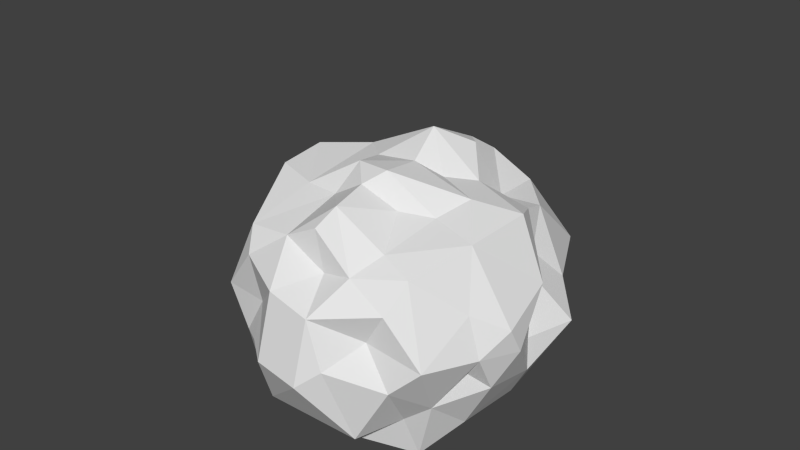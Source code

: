 # Source: M1_COLLIDER.blend  (saved by Blender 2.75.0; exported with 4.5.12 LTS)
import bpy
from mathutils import Matrix  # noqa: F401  (used for matrix-valued properties, if any)

bpy.ops.wm.read_factory_settings(use_empty=True)
scene = bpy.context.scene
scene.name = 'Scene'

# ---- collections
col_collection_1 = bpy.data.collections.new('Collection 1'); scene.collection.children.link(col_collection_1)

# ---- materials (node trees are filled in below, after node groups)
mat_material_001 = bpy.data.materials.new('Material.001')
mat_material_001.alpha_threshold = 0.0
mat_material_001.use_transparent_shadow = False
mat_material_001.roughness = 0.5

# ---- material node trees

# ---- world
world_world = bpy.data.worlds.new('World'); scene.world = world_world
world_world.color = (0.05088, 0.05088, 0.05088)
world_world.use_sun_shadow = False
world_world.sun_shadow_jitter_overblur = 0.0
world_world.cycles.sampling_method = 'MANUAL'
world_world.cycles.sample_map_resolution = 256

# ---- meshes
me_icosphere_002 = bpy.data.meshes.new('Icosphere.002')
me_icosphere_002.from_pydata([(0.00433, -0.0617, -1.794), (1.332, -0.9748, -0.8023), (-0.6426, -1.795, -0.9166), (-1.74, -0.03975, -0.835), (-0.6783, 1.897, -1.024), (1.474, 0.985, -0.8887), (0.5506, -1.679, 0.8381), (-1.413, -1.072, 0.8967), (-1.514, 1.008, 0.9979), (0.5964, 1.839, 1.1), (1.841, 0.02507, 0.8939), (0.00433, -0.04277, 1.71), (-0.3221, -0.9989, -1.744), (0.9084, -0.6634, -1.8), (0.6041, -1.728, -1.096), (1.619, -0.04711, -1.0), (0.8716, 0.5373, -1.583), (-1.065, -0.04074, -1.652), (-1.262, -0.9205, -0.9352), (-0.3832, 1.085, -1.853), (-1.378, 0.9215, -1.032), (0.5912, 1.68, -1.104), (1.963, -0.6512, -0.02847), (1.775, 0.5127, 0.03621), (0.00433, -2.096, -0.02133), (1.083, -1.525, -0.001439), (-1.954, -0.6512, -0.02847), (-1.074, -1.525, -0.001439), (-1.276, 1.788, 0.01785), (-1.766, 0.5127, 0.03621), (1.284, 1.788, 0.01785), (0.00433, 2.251, 0.01056), (1.377, -1.041, 1.079), (-0.4728, -1.51, 0.9669), (-1.728, -0.005383, 1.093), (-0.5587, 1.744, 1.221), (1.462, 0.9668, 1.15), (0.2638, -0.9172, 1.503), (0.9159, -0.02733, 1.554), (-0.6977, -0.5208, 1.435), (-0.8005, 0.5502, 1.579), (0.3732, 0.9757, 1.802), (-0.1984, -0.6662, -1.738), (-0.09662, -0.3395, -1.698), (1.179, -0.8171, -1.592), (1.258, -0.8907, -1.152), (0.2085, -1.774, -1.038), (-0.2267, -1.818, -0.9829), (1.633, -0.4071, -1.03), (1.51, -0.7025, -0.9326), (1.068, 0.6935, -1.379), (1.313, 0.8543, -1.184), (-0.789, -0.0933, -1.803), (-0.3919, -0.1248, -1.857), (-1.488, -0.6718, -0.9923), (-1.659, -0.3909, -0.9742), (-0.2869, 0.7535, -2.118), (-0.1584, 0.1518, -2.179), (-1.163, 1.212, -1.031), (-0.8803, 1.438, -0.9738), (0.9046, 1.402, -1.033), (1.213, 1.22, -0.9821), (1.591, -0.723, -0.2776), (1.486, -0.871, -0.5596), (1.76, 0.3594, 0.2711), (2.032, 0.2581, 0.5927), (-0.248, -2.172, -0.3072), (-0.4515, -1.992, -0.5722), (0.8899, -1.528, 0.2668), (0.7733, -1.727, 0.5859), (-1.941, -0.445, -0.3422), (-1.873, -0.2259, -0.6043), (-1.307, -1.531, 0.286), (-1.403, -1.349, 0.5739), (-0.976, 1.596, -0.3313), (-0.8786, 1.764, -0.6772), (-1.795, 0.7092, 0.3289), (-1.56, 0.8206, 0.567), (1.224, 1.31, -0.3304), (1.428, 1.192, -0.6376), (0.1953, 2.223, 0.4111), (0.3805, 2.07, 0.7929), (1.176, -1.344, 1.064), (0.8678, -1.518, 0.9454), (-0.8647, -1.48, 0.9968), (-1.209, -1.359, 1.019), (-1.753, 0.3934, 1.106), (-1.559, 0.6742, 0.9549), (-0.183, 1.852, 1.244), (0.2213, 1.87, 1.18), (1.575, 0.6535, 1.05), (1.787, 0.3781, 1.035), (0.3435, -1.182, 1.366), (0.4325, -1.416, 1.113), (0.6307, -0.04073, 1.627), (0.314, -0.04797, 1.675), (-0.9651, -0.7314, 1.333), (-1.237, -0.9366, 1.194), (-1.034, 0.6849, 1.415), (-1.312, 0.8621, 1.211), (0.4402, 1.217, 1.509), (0.5074, 1.582, 1.29), (-0.5284, -1.603, -1.227), (-0.4102, -1.265, -1.468), (0.2855, -0.254, -1.715), (0.5622, -0.4432, -1.706), (1.076, -1.196, -0.8566), (0.9383, -1.517, -1.013), (1.603, 0.6542, -1.0), (1.675, 0.2998, -1.035), (0.3708, 0.02619, -2.016), (0.6394, 0.288, -1.79), (-1.505, -0.05352, -1.158), (-1.285, -0.03733, -1.398), (-0.9368, -1.56, -0.968), (-1.043, -1.197, -0.9055), (-0.5484, 1.556, -1.256), (-0.4869, 1.3, -1.501), (-1.692, 0.2817, -0.9643), (-1.584, 0.6268, -1.06), (-0.2363, 1.857, -1.046), (0.2018, 1.772, -1.059), (1.983, -0.2286, 0.5674), (2.102, -0.4692, 0.2464), (1.825, 0.8736, -0.6328), (2.045, 0.7503, -0.3295), (0.4255, -1.98, 0.6106), (0.2332, -2.032, 0.3123), (1.331, -1.262, -0.584), (1.3, -1.532, -0.3006), (-1.577, -0.9207, 0.5721), (-1.818, -0.8459, 0.2823), (-0.8464, -1.715, -0.5257), (-1.004, -1.693, -0.2669), (-1.438, 1.203, 0.6654), (-1.481, 1.706, 0.341), (-1.912, 0.1499, -0.5964), (-1.78, 0.3399, -0.2645), (0.8288, 1.859, 0.7816), (1.22, 2.025, 0.3923), (-0.5693, 2.127, -0.7727), (-0.2417, 2.301, -0.2985), (1.758, -0.4204, 1.018), (1.58, -0.7307, 1.089), (0.1727, -1.492, 0.8491), (-0.1381, -1.48, 0.9139), (-1.578, -0.7552, 1.019), (-1.724, -0.4368, 1.091), (-1.31, 1.238, 1.173), (-0.9272, 1.503, 1.205), (0.9295, 1.564, 1.174), (1.275, 1.223, 1.205), (0.1017, -0.3451, 1.772), (0.1818, -0.5809, 1.552), (1.684, -0.02049, 1.312), (1.303, -0.03786, 1.512), (-0.251, -0.2373, 1.747), (-0.48, -0.3768, 1.617), (-0.2336, 0.1513, 1.62), (-0.4835, 0.3282, 1.565), (0.09792, 0.2789, 1.719), (0.223, 0.6234, 1.889), (-0.03465, -1.185, -1.482), (0.278, -1.496, -1.333), (0.06803, -0.8455, -1.693), (0.4753, -0.802, -1.788), (0.6624, -1.355, -1.269), (0.8185, -1.001, -1.644), (1.458, 0.14, -1.282), (1.177, 0.3328, -1.449), (1.415, -0.2531, -1.274), (1.188, -0.4292, -1.509), (0.9449, 0.1133, -1.71), (0.9007, -0.227, -1.678), (-1.185, -0.3344, -1.489), (-1.334, -0.711, -1.354), (-0.8059, -0.3321, -1.623), (-0.5866, -0.7322, -1.798), (-1.093, -1.002, -1.328), (-0.7176, -1.047, -1.619), (-0.7329, 0.9645, -1.499), (-1.062, 0.9342, -1.261), (-0.6933, 0.692, -1.788), (-0.9016, 0.2262, -1.7), (-1.346, 0.625, -1.298), (-1.182, 0.2557, -1.444), (0.7972, 0.9023, -1.479), (0.7162, 1.315, -1.318), (0.612, 0.8412, -1.898), (0.08126, 0.9979, -1.961), (0.2993, 1.55, -1.405), (-0.04349, 1.231, -1.56), (2.086, -0.2411, -0.05538), (1.837, 0.1771, -0.0148), (1.92, -0.4516, -0.3969), (1.803, -0.2377, -0.6974), (1.792, 0.3431, -0.3224), (1.868, 0.1518, -0.6944), (0.4788, -2.02, -0.0005566), (0.76, -1.65, 0.00257), (0.2426, -2.163, -0.3614), (0.4353, -1.948, -0.6964), (1.022, -1.692, -0.3157), (0.8529, -1.675, -0.6476), (-1.726, -1.047, -0.01378), (-1.541, -1.483, -0.02733), (-1.556, -0.706, -0.3244), (-1.458, -0.8424, -0.664), (-1.272, -1.515, -0.3533), (-1.255, -1.198, -0.6683), (-1.573, 1.323, 0.02714), (-1.999, 0.9714, 0.009868), (-1.217, 1.313, -0.3902), (-1.394, 1.183, -0.7467), (-2.007, 0.7326, -0.3829), (-1.692, 0.828, -0.7432), (0.8921, 1.938, -0.01957), (0.4449, 2.165, -0.002141), (0.9946, 1.587, -0.3967), (0.889, 1.73, -0.7992), (0.2534, 2.256, -0.3574), (0.5307, 2.078, -0.896), (1.304, -1.528, 0.3368), (1.355, -1.303, 0.6923), (1.55, -1.483, -0.02733), (1.734, -1.047, -0.01378), (1.527, -0.8773, 0.6948), (1.792, -0.8214, 0.3335), (-0.9033, -1.554, 0.32), (-0.7639, -1.698, 0.6907), (-0.7513, -1.65, 0.00257), (-0.4702, -2.02, -0.0005566), (-0.3932, -1.9, 0.702), (-0.222, -2.042, 0.3736), (-1.747, 0.3669, 0.3174), (-1.984, 0.2737, 0.7266), (-1.828, 0.1771, -0.0148), (-2.078, -0.2411, -0.05538), (-1.91, -0.2506, 0.7016), (-2.072, -0.4737, 0.3031), (-0.1777, 2.227, 0.4967), (-0.3652, 1.999, 0.911), (-0.4363, 2.165, -0.002141), (-0.8834, 1.938, -0.01957), (-0.8018, 1.803, 0.9286), (-1.217, 2.019, 0.4822), (1.762, 0.6898, 0.3663), (1.517, 0.7822, 0.6595), (2.007, 0.9714, 0.009868), (1.582, 1.323, 0.02714), (1.469, 1.199, 0.8855), (1.482, 1.709, 0.4036), (0.4606, -0.5542, 1.41), (0.6976, -0.3009, 1.518), (0.5619, -0.8863, 1.28), (0.983, -0.975, 1.211), (1.039, -0.3324, 1.364), (1.286, -0.7118, 1.327), (-0.3592, -0.6259, 1.4), (-0.04814, -0.8432, 1.554), (-0.6176, -0.8418, 1.279), (-0.5653, -1.231, 1.187), (0.03898, -1.22, 1.505), (-0.2075, -1.392, 1.26), (-0.7533, 0.1361, 1.548), (-0.7429, -0.1966, 1.552), (-1.121, 0.3833, 1.487), (-1.576, 0.2221, 1.451), (-1.013, -0.4069, 1.356), (-1.539, -0.2765, 1.423), (-0.07764, 0.866, 1.91), (-0.478, 0.724, 1.731), (0.0542, 1.276, 1.686), (-0.2586, 1.605, 1.47), (-0.7328, 0.8823, 1.491), (-0.6144, 1.214, 1.262), (0.7286, 0.2573, 1.524), (0.5725, 0.6302, 1.641), (1.147, 0.3042, 1.488), (1.333, 0.6481, 1.347), (0.6917, 0.9502, 1.521), (1.01, 0.8708, 1.191), (0.1698, -0.542, -1.692), (1.387, -0.6051, -1.283), (-0.4527, -0.3775, -1.685), (-0.5719, 0.1714, -1.934), (0.2636, 0.564, -2.186), (1.734, -0.6095, -0.6895), (-0.005823, -1.986, -0.6671), (-1.736, -0.5954, -0.6918), (-1.08, 1.419, -0.6943), (1.105, 1.41, -0.6954), (1.541, -1.192, -0.3122), (-0.6726, -1.864, -0.2548), (-1.988, -0.02486, -0.3383), (-0.7033, 1.968, -0.3456), (1.821, 1.09, -0.3598), (0.725, -1.216, 1.151), (-0.9223, -1.096, 1.179), (-1.442, 0.5635, 1.352), (0.1313, 1.7, 1.489), (1.599, 0.367, 1.414), (-0.1345, -1.51, -1.285), (0.3741, -1.119, -1.589), (0.9399, -1.074, -1.146), (1.446, 0.5171, -1.277), (1.166, -0.03023, -1.477), (0.6655, -0.1195, -1.827), (-1.423, -0.3912, -1.252), (-1.071, -0.7562, -1.711), (-0.7831, -1.297, -1.196), (-0.8301, 1.239, -1.256), (-0.9727, 0.6164, -1.466), (-1.484, 0.2709, -1.264), (1.027, 1.072, -1.244), (0.453, 1.154, -1.621), (-0.1371, 1.592, -1.367), (1.996, 0.001831, 0.2591), (1.981, -0.02765, -0.3919), (1.792, 0.503, -0.666), (0.5762, -1.762, 0.2923), (0.6759, -1.841, -0.2996), (1.094, -1.482, -0.6197), (-1.624, -1.228, 0.2869), (-1.49, -1.16, -0.3626), (-1.076, -1.495, -0.6182), (-1.705, 1.125, 0.3441), (-1.79, 1.075, -0.4169), (-1.783, 0.4851, -0.6634), (0.6408, 2.093, 0.3835), (0.717, 1.949, -0.4153), (-0.0111, 2.051, -0.8606), (1.107, -1.564, 0.6489), (1.597, -1.207, 0.3416), (1.767, -0.6113, 0.6805), (-1.114, -1.555, 0.6494), (-0.5666, -1.782, 0.3544), (0.01726, -1.904, 0.6379), (-1.7, 0.5324, 0.6125), (-1.984, 0.008527, 0.316), (-1.746, -0.6256, 0.6802), (0.01422, 2.191, 0.9188), (-0.6073, 2.032, 0.4427), (-1.185, 1.59, 0.8436), (1.726, 0.5215, 0.6157), (1.665, 1.091, 0.388), (1.176, 1.606, 0.845), (0.4071, -0.3277, 1.659), (0.8215, -0.615, 1.339), (1.539, -0.4257, 1.371), (-0.1467, -0.4935, 1.644), (-0.2901, -1.065, 1.427), (0.1072, -1.434, 1.222), (-0.506, -0.04701, 1.627), (-1.0, -0.0307, 1.419), (-1.38, -0.6297, 1.317), (-0.1613, 0.4945, 1.844), (-0.4131, 1.114, 1.657), (-0.8864, 0.9357, 1.115), (0.3923, 0.2555, 1.568), (0.9087, 0.6026, 1.461), (0.7338, 1.13, 1.184), (-1.516, 0.807, 3.823)], [], [(0, 104, 43), (1, 45, 49), (0, 43, 53), (0, 53, 57), (0, 57, 110), (1, 49, 63), (2, 47, 67), (3, 55, 71), (4, 59, 75), (5, 61, 79), (1, 63, 128), (2, 67, 132), (3, 71, 136), (4, 75, 140), (5, 79, 124), (6, 83, 93), (7, 85, 97), (8, 87, 99), (9, 89, 101), (10, 91, 154), (12, 162, 103), (12, 164, 162), (13, 44, 167), (15, 168, 109), (15, 170, 168), (13, 105, 173), (17, 174, 113), (17, 176, 174), (12, 103, 179), (19, 180, 117), (19, 182, 180), (17, 113, 185), (16, 186, 50), (16, 188, 186), (19, 117, 191), (22, 192, 123), (22, 194, 192), (15, 109, 197), (24, 198, 127), (24, 200, 198), (14, 107, 203), (26, 204, 131), (26, 206, 204), (18, 115, 209), (28, 210, 135), (28, 212, 210), (20, 119, 215), (30, 216, 139), (30, 218, 216), (21, 121, 221), (25, 222, 68), (25, 224, 222), (22, 123, 227), (27, 228, 72), (27, 230, 228), (24, 127, 233), (29, 234, 76), (29, 236, 234), (26, 131, 239), (31, 240, 80), (31, 242, 240), (28, 135, 245), (23, 246, 64), (23, 248, 246), (30, 139, 251), (37, 252, 153), (37, 254, 252), (32, 143, 257), (39, 258, 157), (39, 260, 258), (33, 145, 263), (40, 264, 159), (40, 266, 264), (34, 147, 269), (41, 270, 161), (41, 272, 270), (35, 149, 275), (38, 276, 94), (38, 278, 276), (36, 151, 281), (42, 164, 12), (43, 282, 42), (42, 282, 164), (282, 165, 164), (43, 104, 282), (104, 105, 282), (282, 105, 165), (105, 13, 165), (48, 170, 15), (49, 283, 48), (48, 283, 170), (283, 171, 170), (49, 45, 283), (45, 44, 283), (283, 44, 171), (44, 13, 171), (52, 176, 17), (53, 284, 52), (52, 284, 176), (284, 177, 176), (53, 43, 284), (43, 42, 284), (284, 42, 177), (42, 12, 177), (56, 182, 19), (57, 285, 56), (56, 285, 182), (285, 183, 182), (57, 53, 285), (53, 52, 285), (285, 52, 183), (52, 17, 183), (111, 188, 16), (110, 286, 111), (111, 286, 188), (286, 189, 188), (110, 57, 286), (57, 56, 286), (286, 56, 189), (56, 19, 189), (62, 194, 22), (63, 287, 62), (62, 287, 194), (287, 195, 194), (63, 49, 287), (49, 48, 287), (287, 48, 195), (48, 15, 195), (66, 200, 24), (67, 288, 66), (66, 288, 200), (288, 201, 200), (67, 47, 288), (47, 46, 288), (288, 46, 201), (46, 14, 201), (70, 206, 26), (71, 289, 70), (70, 289, 206), (289, 207, 206), (71, 55, 289), (55, 54, 289), (289, 54, 207), (54, 18, 207), (74, 212, 28), (75, 290, 74), (74, 290, 212), (290, 213, 212), (75, 59, 290), (59, 58, 290), (290, 58, 213), (58, 20, 213), (78, 218, 30), (79, 291, 78), (78, 291, 218), (291, 219, 218), (79, 61, 291), (61, 60, 291), (291, 60, 219), (60, 21, 219), (129, 224, 25), (128, 292, 129), (129, 292, 224), (292, 225, 224), (128, 63, 292), (63, 62, 292), (292, 62, 225), (62, 22, 225), (133, 230, 27), (132, 293, 133), (133, 293, 230), (293, 231, 230), (132, 67, 293), (67, 66, 293), (293, 66, 231), (66, 24, 231), (137, 236, 29), (136, 294, 137), (137, 294, 236), (294, 237, 236), (136, 71, 294), (71, 70, 294), (294, 70, 237), (70, 26, 237), (141, 242, 31), (140, 295, 141), (141, 295, 242), (295, 243, 242), (140, 75, 295), (75, 74, 295), (295, 74, 243), (74, 28, 243), (125, 248, 23), (124, 296, 125), (125, 296, 248), (296, 249, 248), (124, 79, 296), (79, 78, 296), (296, 78, 249), (78, 30, 249), (92, 254, 37), (93, 297, 92), (92, 297, 254), (297, 255, 254), (93, 83, 297), (83, 82, 297), (297, 82, 255), (82, 32, 255), (96, 260, 39), (97, 298, 96), (96, 298, 260), (298, 261, 260), (97, 85, 298), (85, 84, 298), (298, 84, 261), (84, 33, 261), (98, 266, 40), (99, 299, 98), (98, 299, 266), (299, 267, 266), (99, 87, 299), (87, 86, 299), (299, 86, 267), (86, 34, 267), (100, 272, 41), (101, 300, 100), (100, 300, 272), (300, 273, 272), (101, 89, 300), (89, 88, 300), (300, 88, 273), (88, 35, 273), (155, 278, 38), (154, 301, 155), (155, 301, 278), (301, 279, 278), (154, 91, 301), (91, 90, 301), (301, 90, 279), (90, 36, 279), (102, 47, 2), (103, 302, 102), (102, 302, 47), (302, 46, 47), (103, 162, 302), (162, 163, 302), (302, 163, 46), (163, 14, 46), (163, 166, 14), (162, 303, 163), (163, 303, 166), (303, 167, 166), (162, 164, 303), (164, 165, 303), (303, 165, 167), (165, 13, 167), (166, 107, 14), (167, 304, 166), (166, 304, 107), (304, 106, 107), (167, 44, 304), (44, 45, 304), (304, 45, 106), (45, 1, 106), (108, 51, 5), (109, 305, 108), (108, 305, 51), (305, 50, 51), (109, 168, 305), (168, 169, 305), (305, 169, 50), (169, 16, 50), (169, 172, 16), (168, 306, 169), (169, 306, 172), (306, 173, 172), (168, 170, 306), (170, 171, 306), (306, 171, 173), (171, 13, 173), (172, 111, 16), (173, 307, 172), (172, 307, 111), (307, 110, 111), (173, 105, 307), (105, 104, 307), (307, 104, 110), (104, 0, 110), (112, 55, 3), (113, 308, 112), (112, 308, 55), (308, 54, 55), (113, 174, 308), (174, 175, 308), (308, 175, 54), (175, 18, 54), (175, 178, 18), (174, 309, 175), (175, 309, 178), (309, 179, 178), (174, 176, 309), (176, 177, 309), (309, 177, 179), (177, 12, 179), (178, 115, 18), (179, 310, 178), (178, 310, 115), (310, 114, 115), (179, 103, 310), (103, 102, 310), (310, 102, 114), (102, 2, 114), (116, 59, 4), (117, 311, 116), (116, 311, 59), (311, 58, 59), (117, 180, 311), (180, 181, 311), (311, 181, 58), (181, 20, 58), (181, 184, 20), (180, 312, 181), (181, 312, 184), (312, 185, 184), (180, 182, 312), (182, 183, 312), (312, 183, 185), (183, 17, 185), (184, 119, 20), (185, 313, 184), (184, 313, 119), (313, 118, 119), (185, 113, 313), (113, 112, 313), (313, 112, 118), (112, 3, 118), (51, 61, 5), (50, 314, 51), (51, 314, 61), (314, 60, 61), (50, 186, 314), (186, 187, 314), (314, 187, 60), (187, 21, 60), (187, 190, 21), (186, 315, 187), (187, 315, 190), (315, 191, 190), (186, 188, 315), (188, 189, 315), (315, 189, 191), (189, 19, 191), (190, 121, 21), (191, 316, 190), (190, 316, 121), (316, 120, 121), (191, 117, 316), (117, 116, 316), (316, 116, 120), (116, 4, 120), (122, 65, 10), (123, 317, 122), (122, 317, 65), (317, 64, 65), (123, 192, 317), (192, 193, 317), (317, 193, 64), (193, 23, 64), (193, 196, 23), (192, 318, 193), (193, 318, 196), (318, 197, 196), (192, 194, 318), (194, 195, 318), (318, 195, 197), (195, 15, 197), (196, 125, 23), (197, 319, 196), (196, 319, 125), (319, 124, 125), (197, 109, 319), (109, 108, 319), (319, 108, 124), (108, 5, 124), (126, 69, 6), (127, 320, 126), (126, 320, 69), (320, 68, 69), (127, 198, 320), (198, 199, 320), (320, 199, 68), (199, 25, 68), (199, 202, 25), (198, 321, 199), (199, 321, 202), (321, 203, 202), (198, 200, 321), (200, 201, 321), (321, 201, 203), (201, 14, 203), (202, 129, 25), (203, 322, 202), (202, 322, 129), (322, 128, 129), (203, 107, 322), (107, 106, 322), (322, 106, 128), (106, 1, 128), (130, 73, 7), (131, 323, 130), (130, 323, 73), (323, 72, 73), (131, 204, 323), (204, 205, 323), (323, 205, 72), (205, 27, 72), (205, 208, 27), (204, 324, 205), (205, 324, 208), (324, 209, 208), (204, 206, 324), (206, 207, 324), (324, 207, 209), (207, 18, 209), (208, 133, 27), (209, 325, 208), (208, 325, 133), (325, 132, 133), (209, 115, 325), (115, 114, 325), (325, 114, 132), (114, 2, 132), (134, 77, 8), (135, 326, 134), (134, 326, 77), (326, 76, 77), (135, 210, 326), (210, 211, 326), (326, 211, 76), (211, 29, 76), (211, 214, 29), (210, 327, 211), (211, 327, 214), (327, 215, 214), (210, 212, 327), (212, 213, 327), (327, 213, 215), (213, 20, 215), (214, 137, 29), (215, 328, 214), (214, 328, 137), (328, 136, 137), (215, 119, 328), (119, 118, 328), (328, 118, 136), (118, 3, 136), (138, 81, 9), (139, 329, 138), (138, 329, 81), (329, 80, 81), (139, 216, 329), (216, 217, 329), (329, 217, 80), (217, 31, 80), (217, 220, 31), (216, 330, 217), (217, 330, 220), (330, 221, 220), (216, 218, 330), (218, 219, 330), (330, 219, 221), (219, 21, 221), (220, 141, 31), (221, 331, 220), (220, 331, 141), (331, 140, 141), (221, 121, 331), (121, 120, 331), (331, 120, 140), (120, 4, 140), (69, 83, 6), (68, 332, 69), (69, 332, 83), (332, 82, 83), (68, 222, 332), (222, 223, 332), (332, 223, 82), (223, 32, 82), (223, 226, 32), (222, 333, 223), (223, 333, 226), (333, 227, 226), (222, 224, 333), (224, 225, 333), (333, 225, 227), (225, 22, 227), (226, 143, 32), (227, 334, 226), (226, 334, 143), (334, 142, 143), (227, 123, 334), (123, 122, 334), (334, 122, 142), (122, 10, 142), (73, 85, 7), (72, 335, 73), (73, 335, 85), (335, 84, 85), (72, 228, 335), (228, 229, 335), (335, 229, 84), (229, 33, 84), (229, 232, 33), (228, 336, 229), (229, 336, 232), (336, 233, 232), (228, 230, 336), (230, 231, 336), (336, 231, 233), (231, 24, 233), (232, 145, 33), (233, 337, 232), (232, 337, 145), (337, 144, 145), (233, 127, 337), (127, 126, 337), (337, 126, 144), (126, 6, 144), (77, 87, 8), (76, 338, 77), (77, 338, 87), (338, 86, 87), (76, 234, 338), (234, 235, 338), (338, 235, 86), (235, 34, 86), (235, 238, 34), (234, 339, 235), (235, 339, 238), (339, 239, 238), (234, 236, 339), (236, 237, 339), (339, 237, 239), (237, 26, 239), (238, 147, 34), (239, 340, 238), (238, 340, 147), (340, 146, 147), (239, 131, 340), (131, 130, 340), (340, 130, 146), (130, 7, 146), (81, 89, 9), (80, 341, 81), (81, 341, 89), (341, 88, 89), (80, 240, 341), (240, 241, 341), (341, 241, 88), (241, 35, 88), (241, 244, 35), (240, 342, 241), (241, 342, 244), (342, 245, 244), (240, 242, 342), (242, 243, 342), (342, 243, 245), (243, 28, 245), (244, 149, 35), (245, 343, 244), (244, 343, 149), (343, 148, 149), (245, 135, 343), (135, 134, 343), (343, 134, 148), (134, 8, 148), (65, 91, 10), (64, 344, 65), (65, 344, 91), (344, 90, 91), (64, 246, 344), (246, 247, 344), (344, 247, 90), (247, 36, 90), (247, 250, 36), (246, 345, 247), (247, 345, 250), (345, 251, 250), (246, 248, 345), (248, 249, 345), (345, 249, 251), (249, 30, 251), (250, 151, 36), (251, 346, 250), (250, 346, 151), (346, 150, 151), (251, 139, 346), (139, 138, 346), (346, 138, 150), (138, 9, 150), (152, 95, 11), (153, 347, 152), (152, 347, 95), (347, 94, 95), (153, 252, 347), (252, 253, 347), (347, 253, 94), (253, 38, 94), (253, 256, 38), (252, 348, 253), (253, 348, 256), (348, 257, 256), (252, 254, 348), (254, 255, 348), (348, 255, 257), (255, 32, 257), (256, 155, 38), (257, 349, 256), (256, 349, 155), (349, 154, 155), (257, 143, 349), (143, 142, 349), (349, 142, 154), (142, 10, 154), (156, 152, 11), (157, 350, 156), (156, 350, 152), (350, 153, 152), (157, 258, 350), (258, 259, 350), (350, 259, 153), (259, 37, 153), (259, 262, 37), (258, 351, 259), (259, 351, 262), (351, 263, 262), (258, 260, 351), (260, 261, 351), (351, 261, 263), (261, 33, 263), (262, 92, 37), (263, 352, 262), (262, 352, 92), (352, 93, 92), (263, 145, 352), (145, 144, 352), (352, 144, 93), (144, 6, 93), (158, 156, 11), (159, 353, 158), (158, 353, 156), (353, 157, 156), (159, 264, 353), (264, 265, 353), (353, 265, 157), (265, 39, 157), (265, 268, 39), (264, 354, 265), (265, 354, 268), (354, 269, 268), (264, 266, 354), (266, 267, 354), (354, 267, 269), (267, 34, 269), (268, 96, 39), (269, 355, 268), (268, 355, 96), (355, 97, 96), (269, 147, 355), (147, 146, 355), (355, 146, 97), (146, 7, 97), (160, 158, 11), (161, 356, 160), (160, 356, 158), (356, 159, 158), (161, 270, 356), (270, 271, 356), (356, 271, 159), (271, 40, 159), (271, 274, 40), (270, 357, 271), (271, 357, 274), (357, 275, 274), (270, 272, 357), (272, 273, 357), (357, 273, 275), (273, 35, 275), (274, 98, 40), (275, 358, 274), (274, 358, 98), (358, 99, 98), (275, 149, 358), (149, 148, 358), (358, 148, 99), (148, 8, 99), (95, 160, 11), (94, 359, 95), (95, 359, 160), (359, 161, 160), (94, 276, 359), (276, 277, 359), (359, 277, 161), (277, 41, 161), (277, 280, 41), (276, 360, 277), (277, 360, 280), (360, 281, 280), (276, 278, 360), (278, 279, 360), (360, 279, 281), (279, 36, 281), (280, 100, 41), (281, 361, 280), (280, 361, 100), (361, 101, 100), (281, 151, 361), (151, 150, 361), (361, 150, 101), (150, 9, 101)])
_uv = me_icosphere_002.uv_layers.new(name='UVMap')
_uv.uv.foreach_set('vector', [0.1515, 0.1215, 0.1859, 0.1085, 0.1712, 0.1466, 0.3618, 0.1234, 0.3302, 0.1048, 0.3681, 0.08471, 0.1515, 0.1215, 0.1712, 0.1466, 0.1302, 0.1607, 0.1515, 0.1215, 0.1302, 0.1607, 0.09904, 0.1125, 0.1515, 0.1215, 0.09904, 0.1125, 0.1543, 0.07209, 0.3618, 0.1234, 0.3681, 0.08471, 0.3927, 0.1234, 0.2659, 0.248, 0.2775, 0.2278, 0.2889, 0.2526, 0.1436, 0.3423, 0.1648, 0.3139, 0.1718, 0.3527, 0.7639, 0.6114, 0.7849, 0.5832, 0.7906, 0.6162, 0.6105, 0.6652, 0.6343, 0.6532, 0.6281, 0.6815, 0.3618, 0.1234, 0.3927, 0.1234, 0.3702, 0.1552, 0.2659, 0.248, 0.2889, 0.2526, 0.271, 0.2722, 0.1436, 0.3423, 0.1718, 0.3527, 0.1464, 0.377, 0.7639, 0.6114, 0.7906, 0.6162, 0.7644, 0.6317, 0.6105, 0.6652, 0.6281, 0.6815, 0.5943, 0.6933, 0.3858, 0.274, 0.4086, 0.2672, 0.3976, 0.297, 0.3004, 0.3657, 0.3155, 0.3513, 0.3206, 0.3776, 0.2607, 0.5424, 0.2611, 0.5048, 0.2997, 0.5346, 0.7382, 0.7748, 0.7653, 0.7733, 0.7457, 0.798, 0.5594, 0.2201, 0.6001, 0.2396, 0.5512, 0.2672, 0.2114, 0.1929, 0.2423, 0.1858, 0.2319, 0.212, 0.2114, 0.1929, 0.2202, 0.1597, 0.2423, 0.1858, 0.2592, 0.09535, 0.2904, 0.09443, 0.2739, 0.1233, 0.52, 0.6459, 0.5454, 0.6213, 0.5517, 0.6535, 0.52, 0.6459, 0.5091, 0.6076, 0.5454, 0.6213, 0.2592, 0.09535, 0.2199, 0.09832, 0.2355, 0.05525, 0.1109, 0.2359, 0.1431, 0.253, 0.1149, 0.272, 0.1109, 0.2359, 0.144, 0.2137, 0.1431, 0.253, 0.2114, 0.1929, 0.2319, 0.212, 0.2054, 0.2215, 0.7107, 0.5394, 0.7514, 0.5316, 0.7343, 0.5625, 0.7107, 0.5394, 0.7304, 0.503, 0.7514, 0.5316, 0.1109, 0.2359, 0.1149, 0.272, 0.07885, 0.2655, 0.6033, 0.5813, 0.6319, 0.5979, 0.6048, 0.6093, 0.6033, 0.5813, 0.64, 0.5638, 0.6319, 0.5979, 0.7107, 0.5394, 0.7343, 0.5625, 0.7008, 0.5727, 0.4649, 0.1418, 0.5049, 0.1155, 0.4969, 0.1557, 0.4649, 0.1418, 0.4556, 0.09538, 0.5049, 0.1155, 0.52, 0.6459, 0.5517, 0.6535, 0.5324, 0.6861, 0.3264, 0.256, 0.3447, 0.2391, 0.3478, 0.2602, 0.3264, 0.256, 0.322, 0.2355, 0.3447, 0.2391, 0.3054, 0.1865, 0.3224, 0.1679, 0.3375, 0.19, 0.2267, 0.3625, 0.2469, 0.3404, 0.2526, 0.3632, 0.2267, 0.3625, 0.2183, 0.3319, 0.2469, 0.3404, 0.208, 0.2835, 0.2285, 0.2704, 0.2333, 0.2905, 0.843, 0.6532, 0.8826, 0.6281, 0.867, 0.6692, 0.843, 0.6532, 0.8386, 0.6048, 0.8826, 0.6281, 0.8244, 0.5337, 0.8437, 0.5043, 0.8674, 0.5359, 0.675, 0.7208, 0.6972, 0.7082, 0.692, 0.7374, 0.675, 0.7208, 0.6707, 0.6877, 0.6972, 0.7082, 0.6861, 0.6345, 0.7106, 0.6262, 0.7052, 0.6524, 0.3809, 0.2094, 0.4058, 0.2172, 0.3828, 0.2293, 0.3809, 0.2094, 0.4023, 0.1892, 0.4058, 0.2172, 0.4649, 0.1418, 0.4969, 0.1557, 0.463, 0.1834, 0.2819, 0.3045, 0.3005, 0.3098, 0.2846, 0.3243, 0.2819, 0.3045, 0.2948, 0.292, 0.3005, 0.3098, 0.3264, 0.256, 0.3478, 0.2602, 0.3318, 0.2789, 0.169, 0.4526, 0.2018, 0.4544, 0.1864, 0.4885, 0.169, 0.4526, 0.1837, 0.4208, 0.2018, 0.4544, 0.2267, 0.3625, 0.2526, 0.3632, 0.236, 0.3868, 0.7541, 0.6897, 0.7763, 0.7148, 0.7516, 0.7179, 0.7541, 0.6897, 0.7808, 0.6774, 0.7763, 0.7148, 0.843, 0.6532, 0.867, 0.6692, 0.8442, 0.6871, 0.5699, 0.7505, 0.5949, 0.7731, 0.5621, 0.775, 0.5699, 0.7505, 0.6037, 0.735, 0.5949, 0.7731, 0.675, 0.7208, 0.692, 0.7374, 0.6716, 0.7458, 0.4171, 0.3367, 0.4486, 0.3414, 0.4305, 0.3597, 0.4171, 0.3367, 0.4344, 0.3163, 0.4486, 0.3414, 0.4562, 0.2554, 0.4849, 0.2484, 0.4795, 0.2789, 0.3681, 0.3974, 0.3864, 0.3786, 0.3926, 0.4044, 0.3681, 0.3974, 0.3628, 0.3711, 0.3864, 0.3786, 0.3484, 0.3228, 0.3636, 0.3093, 0.3728, 0.328, 0.3796, 0.5004, 0.3791, 0.4554, 0.4101, 0.4696, 0.3796, 0.5004, 0.3428, 0.4821, 0.3791, 0.4554, 0.2808, 0.4396, 0.2887, 0.4107, 0.3104, 0.4268, 0.7666, 0.8598, 0.8042, 0.8684, 0.7791, 0.8894, 0.7666, 0.8598, 0.7891, 0.8305, 0.8042, 0.8684, 0.8268, 0.7639, 0.8665, 0.7591, 0.8601, 0.8008, 0.5169, 0.3456, 0.5329, 0.3821, 0.4966, 0.3704, 0.5169, 0.3456, 0.5644, 0.3408, 0.5329, 0.3821, 0.6592, 0.823, 0.6826, 0.8103, 0.6942, 0.8432, 0.1934, 0.1708, 0.2202, 0.1597, 0.2114, 0.1929, 0.1712, 0.1466, 0.2026, 0.1354, 0.1934, 0.1708, 0.1934, 0.1708, 0.2026, 0.1354, 0.2202, 0.1597, 0.2026, 0.1354, 0.2395, 0.1283, 0.2202, 0.1597, 0.1712, 0.1466, 0.1859, 0.1085, 0.2026, 0.1354, 0.1859, 0.1085, 0.2199, 0.09832, 0.2026, 0.1354, 0.2026, 0.1354, 0.2199, 0.09832, 0.2395, 0.1283, 0.2199, 0.09832, 0.2592, 0.09535, 0.2395, 0.1283, 0.4854, 0.6362, 0.5091, 0.6076, 0.52, 0.6459, 0.4505, 0.6302, 0.4735, 0.5949, 0.4854, 0.6362, 0.4854, 0.6362, 0.4735, 0.5949, 0.5091, 0.6076, 0.4735, 0.5949, 0.5017, 0.5685, 0.5091, 0.6076, 0.3681, 0.08471, 0.3302, 0.1048, 0.3244, 0.06708, 0.3302, 0.1048, 0.2904, 0.09443, 0.3244, 0.06708, 0.3244, 0.06708, 0.2904, 0.09443, 0.2831, 0.05424, 0.2904, 0.09443, 0.2592, 0.09535, 0.2831, 0.05424, 0.1157, 0.2024, 0.144, 0.2137, 0.1109, 0.2359, 0.1302, 0.1607, 0.1577, 0.1804, 0.1157, 0.2024, 0.1157, 0.2024, 0.1577, 0.1804, 0.144, 0.2137, 0.1577, 0.1804, 0.185, 0.2023, 0.144, 0.2137, 0.1302, 0.1607, 0.1712, 0.1466, 0.1577, 0.1804, 0.1712, 0.1466, 0.1934, 0.1708, 0.1577, 0.1804, 0.1577, 0.1804, 0.1934, 0.1708, 0.185, 0.2023, 0.1934, 0.1708, 0.2114, 0.1929, 0.185, 0.2023, 0.6885, 0.5153, 0.7304, 0.503, 0.7107, 0.5394, 0.6527, 0.4704, 0.7032, 0.4541, 0.6885, 0.5153, 0.6885, 0.5153, 0.7032, 0.4541, 0.7304, 0.503, 0.7032, 0.4541, 0.7485, 0.4541, 0.7304, 0.503, 0.09904, 0.1125, 0.1302, 0.1607, 0.0893, 0.1703, 0.1302, 0.1607, 0.1157, 0.2024, 0.0893, 0.1703, 0.0893, 0.1703, 0.1157, 0.2024, 0.07885, 0.2187, 0.1157, 0.2024, 0.1109, 0.2359, 0.07885, 0.2187, 0.5971, 0.5451, 0.64, 0.5638, 0.6033, 0.5813, 0.5979, 0.5003, 0.6452, 0.525, 0.5971, 0.5451, 0.5971, 0.5451, 0.6452, 0.525, 0.64, 0.5638, 0.6452, 0.525, 0.6764, 0.5479, 0.64, 0.5638, 0.5979, 0.5003, 0.6527, 0.4704, 0.6452, 0.525, 0.6527, 0.4704, 0.6885, 0.5153, 0.6452, 0.525, 0.6452, 0.525, 0.6885, 0.5153, 0.6764, 0.5479, 0.6885, 0.5153, 0.7107, 0.5394, 0.6764, 0.5479, 0.4238, 0.1293, 0.4556, 0.09538, 0.4649, 0.1418, 0.3927, 0.1234, 0.41, 0.08408, 0.4238, 0.1293, 0.4238, 0.1293, 0.41, 0.08408, 0.4556, 0.09538, 0.4555, 0.6676, 0.4947, 0.6771, 0.4673, 0.7079, 0.3927, 0.1234, 0.3681, 0.08471, 0.41, 0.08408, 0.4505, 0.6302, 0.4854, 0.6362, 0.4555, 0.6676, 0.4555, 0.6676, 0.4854, 0.6362, 0.4947, 0.6771, 0.4854, 0.6362, 0.52, 0.6459, 0.4947, 0.6771, 0.3075, 0.2539, 0.322, 0.2355, 0.3264, 0.256, 0.2889, 0.2526, 0.3004, 0.2314, 0.3075, 0.2539, 0.3075, 0.2539, 0.3004, 0.2314, 0.322, 0.2355, 0.3004, 0.2314, 0.3165, 0.2128, 0.322, 0.2355, 0.2889, 0.2526, 0.2775, 0.2278, 0.3004, 0.2314, 0.2775, 0.2278, 0.2912, 0.2059, 0.3004, 0.2314, 0.3004, 0.2314, 0.2912, 0.2059, 0.3165, 0.2128, 0.2912, 0.2059, 0.3054, 0.1865, 0.3165, 0.2128, 0.1999, 0.3575, 0.2183, 0.3319, 0.2267, 0.3625, 0.1718, 0.3527, 0.1907, 0.3262, 0.1999, 0.3575, 0.1999, 0.3575, 0.1907, 0.3262, 0.2183, 0.3319, 0.1907, 0.3262, 0.2111, 0.308, 0.2183, 0.3319, 0.1718, 0.3527, 0.1648, 0.3139, 0.1907, 0.3262, 0.1648, 0.3139, 0.1854, 0.2959, 0.1907, 0.3262, 0.1907, 0.3262, 0.1854, 0.2959, 0.2111, 0.308, 0.1854, 0.2959, 0.208, 0.2835, 0.2111, 0.308, 0.8176, 0.6263, 0.8386, 0.6048, 0.843, 0.6532, 0.7906, 0.6162, 0.8115, 0.5933, 0.8176, 0.6263, 0.8176, 0.6263, 0.8115, 0.5933, 0.8386, 0.6048, 0.8115, 0.5933, 0.8359, 0.568, 0.8386, 0.6048, 0.7906, 0.6162, 0.7849, 0.5832, 0.8115, 0.5933, 0.7849, 0.5832, 0.8042, 0.5595, 0.8115, 0.5933, 0.8115, 0.5933, 0.8042, 0.5595, 0.8359, 0.568, 0.8042, 0.5595, 0.8244, 0.5337, 0.8359, 0.568, 0.6491, 0.6961, 0.6707, 0.6877, 0.675, 0.7208, 0.6281, 0.6815, 0.6534, 0.6702, 0.6491, 0.6961, 0.6491, 0.6961, 0.6534, 0.6702, 0.6707, 0.6877, 0.6534, 0.6702, 0.678, 0.6607, 0.6707, 0.6877, 0.6281, 0.6815, 0.6343, 0.6532, 0.6534, 0.6702, 0.6343, 0.6532, 0.658, 0.6428, 0.6534, 0.6702, 0.6534, 0.6702, 0.658, 0.6428, 0.678, 0.6607, 0.658, 0.6428, 0.6861, 0.6345, 0.678, 0.6607, 0.3778, 0.1846, 0.4023, 0.1892, 0.3809, 0.2094, 0.3702, 0.1552, 0.3982, 0.1604, 0.3778, 0.1846, 0.3778, 0.1846, 0.3982, 0.1604, 0.4023, 0.1892, 0.3982, 0.1604, 0.43, 0.1672, 0.4023, 0.1892, 0.3702, 0.1552, 0.3927, 0.1234, 0.3982, 0.1604, 0.3927, 0.1234, 0.4238, 0.1293, 0.3982, 0.1604, 0.3982, 0.1604, 0.4238, 0.1293, 0.43, 0.1672, 0.4238, 0.1293, 0.4649, 0.1418, 0.43, 0.1672, 0.2756, 0.2883, 0.2948, 0.292, 0.2819, 0.3045, 0.271, 0.2722, 0.2905, 0.2744, 0.2756, 0.2883, 0.2756, 0.2883, 0.2905, 0.2744, 0.2948, 0.292, 0.2905, 0.2744, 0.3096, 0.2735, 0.2948, 0.292, 0.271, 0.2722, 0.2889, 0.2526, 0.2905, 0.2744, 0.2889, 0.2526, 0.3075, 0.2539, 0.2905, 0.2744, 0.2905, 0.2744, 0.3075, 0.2539, 0.3096, 0.2735, 0.3075, 0.2539, 0.3264, 0.256, 0.3096, 0.2735, 0.153, 0.4185, 0.1837, 0.4208, 0.169, 0.4526, 0.1464, 0.377, 0.176, 0.3833, 0.153, 0.4185, 0.153, 0.4185, 0.176, 0.3833, 0.1837, 0.4208, 0.176, 0.3833, 0.2063, 0.3855, 0.1837, 0.4208, 0.1464, 0.377, 0.1718, 0.3527, 0.176, 0.3833, 0.1718, 0.3527, 0.1999, 0.3575, 0.176, 0.3833, 0.176, 0.3833, 0.1999, 0.3575, 0.2063, 0.3855, 0.1999, 0.3575, 0.2267, 0.3625, 0.2063, 0.3855, 0.7598, 0.666, 0.7808, 0.6774, 0.7541, 0.6897, 0.7644, 0.6317, 0.7906, 0.6461, 0.7598, 0.666, 0.7598, 0.666, 0.7906, 0.6461, 0.7808, 0.6774, 0.7906, 0.6461, 0.8128, 0.6614, 0.7808, 0.6774, 0.7644, 0.6317, 0.7906, 0.6162, 0.7906, 0.6461, 0.7906, 0.6162, 0.8176, 0.6263, 0.7906, 0.6461, 0.7906, 0.6461, 0.8176, 0.6263, 0.8128, 0.6614, 0.8176, 0.6263, 0.843, 0.6532, 0.8128, 0.6614, 0.587, 0.7175, 0.6037, 0.735, 0.5699, 0.7505, 0.5943, 0.6933, 0.6108, 0.7097, 0.587, 0.7175, 0.587, 0.7175, 0.6108, 0.7097, 0.6037, 0.735, 0.6108, 0.7097, 0.64, 0.729, 0.6037, 0.735, 0.5943, 0.6933, 0.6281, 0.6815, 0.6108, 0.7097, 0.6281, 0.6815, 0.6491, 0.6961, 0.6108, 0.7097, 0.6108, 0.7097, 0.6491, 0.6961, 0.64, 0.729, 0.6491, 0.6961, 0.675, 0.7208, 0.64, 0.729, 0.4081, 0.3179, 0.4344, 0.3163, 0.4171, 0.3367, 0.3976, 0.297, 0.4215, 0.2909, 0.4081, 0.3179, 0.4081, 0.3179, 0.4215, 0.2909, 0.4344, 0.3163, 0.4215, 0.2909, 0.4477, 0.2862, 0.4344, 0.3163, 0.3976, 0.297, 0.4086, 0.2672, 0.4215, 0.2909, 0.4086, 0.2672, 0.4314, 0.2605, 0.4215, 0.2909, 0.4215, 0.2909, 0.4314, 0.2605, 0.4477, 0.2862, 0.4314, 0.2605, 0.4562, 0.2554, 0.4477, 0.2862, 0.3434, 0.388, 0.3628, 0.3711, 0.3681, 0.3974, 0.3206, 0.3776, 0.3373, 0.362, 0.3434, 0.388, 0.3434, 0.388, 0.3373, 0.362, 0.3628, 0.3711, 0.3373, 0.362, 0.3552, 0.3452, 0.3628, 0.3711, 0.3206, 0.3776, 0.3155, 0.3513, 0.3373, 0.362, 0.3155, 0.3513, 0.3298, 0.3373, 0.3373, 0.362, 0.3373, 0.362, 0.3298, 0.3373, 0.3552, 0.3452, 0.3298, 0.3373, 0.3484, 0.3228, 0.3552, 0.3452, 0.3464, 0.5185, 0.3428, 0.4821, 0.3796, 0.5004, 0.2997, 0.5346, 0.3049, 0.4943, 0.3464, 0.5185, 0.3464, 0.5185, 0.3049, 0.4943, 0.3428, 0.4821, 0.3049, 0.4943, 0.3057, 0.4615, 0.3428, 0.4821, 0.2997, 0.5346, 0.2611, 0.5048, 0.3049, 0.4943, 0.2611, 0.5048, 0.2733, 0.4706, 0.3049, 0.4943, 0.3049, 0.4943, 0.2733, 0.4706, 0.3057, 0.4615, 0.2733, 0.4706, 0.2808, 0.4396, 0.3057, 0.4615, 0.7534, 0.8319, 0.7891, 0.8305, 0.7666, 0.8598, 0.7457, 0.798, 0.7782, 0.7957, 0.7534, 0.8319, 0.7534, 0.8319, 0.7782, 0.7957, 0.7891, 0.8305, 0.7782, 0.7957, 0.8087, 0.7938, 0.7891, 0.8305, 0.7457, 0.798, 0.7653, 0.7733, 0.7782, 0.7957, 0.7653, 0.7733, 0.7956, 0.7698, 0.7782, 0.7957, 0.7782, 0.7957, 0.7956, 0.7698, 0.8087, 0.7938, 0.7956, 0.7698, 0.8268, 0.7639, 0.8087, 0.7938, 0.5362, 0.3089, 0.5644, 0.3408, 0.5169, 0.3456, 0.5512, 0.2672, 0.591, 0.291, 0.5362, 0.3089, 0.5362, 0.3089, 0.591, 0.291, 0.5644, 0.3408, 0.6236, 0.8848, 0.6586, 0.8618, 0.6694, 0.9049, 0.5512, 0.2672, 0.6001, 0.2396, 0.591, 0.291, 0.5941, 0.8504, 0.6277, 0.8354, 0.6236, 0.8848, 0.6236, 0.8848, 0.6277, 0.8354, 0.6586, 0.8618, 0.6277, 0.8354, 0.6592, 0.823, 0.6586, 0.8618, 0.2521, 0.2314, 0.2775, 0.2278, 0.2659, 0.248, 0.2319, 0.212, 0.2598, 0.2072, 0.2521, 0.2314, 0.2521, 0.2314, 0.2598, 0.2072, 0.2775, 0.2278, 0.2598, 0.2072, 0.2912, 0.2059, 0.2775, 0.2278, 0.2319, 0.212, 0.2423, 0.1858, 0.2598, 0.2072, 0.2423, 0.1858, 0.2757, 0.1843, 0.2598, 0.2072, 0.2598, 0.2072, 0.2757, 0.1843, 0.2912, 0.2059, 0.2757, 0.1843, 0.3054, 0.1865, 0.2912, 0.2059, 0.2757, 0.1843, 0.2942, 0.1605, 0.3054, 0.1865, 0.2423, 0.1858, 0.2561, 0.1557, 0.2757, 0.1843, 0.2757, 0.1843, 0.2561, 0.1557, 0.2942, 0.1605, 0.2561, 0.1557, 0.2739, 0.1233, 0.2942, 0.1605, 0.2423, 0.1858, 0.2202, 0.1597, 0.2561, 0.1557, 0.2202, 0.1597, 0.2395, 0.1283, 0.2561, 0.1557, 0.2561, 0.1557, 0.2395, 0.1283, 0.2739, 0.1233, 0.2395, 0.1283, 0.2592, 0.09535, 0.2739, 0.1233, 0.2942, 0.1605, 0.3224, 0.1679, 0.3054, 0.1865, 0.2739, 0.1233, 0.3145, 0.1347, 0.2942, 0.1605, 0.2942, 0.1605, 0.3145, 0.1347, 0.3224, 0.1679, 0.3145, 0.1347, 0.3403, 0.146, 0.3224, 0.1679, 0.2739, 0.1233, 0.2904, 0.09443, 0.3145, 0.1347, 0.2904, 0.09443, 0.3302, 0.1048, 0.3145, 0.1347, 0.3145, 0.1347, 0.3302, 0.1048, 0.3403, 0.146, 0.3302, 0.1048, 0.3618, 0.1234, 0.3403, 0.146, 0.5819, 0.6588, 0.6059, 0.6379, 0.6105, 0.6652, 0.5517, 0.6535, 0.5767, 0.631, 0.5819, 0.6588, 0.5819, 0.6588, 0.5767, 0.631, 0.6059, 0.6379, 0.5767, 0.631, 0.6048, 0.6093, 0.6059, 0.6379, 0.5517, 0.6535, 0.5454, 0.6213, 0.5767, 0.631, 0.5454, 0.6213, 0.5726, 0.5993, 0.5767, 0.631, 0.5767, 0.631, 0.5726, 0.5993, 0.6048, 0.6093, 0.5726, 0.5993, 0.6033, 0.5813, 0.6048, 0.6093, 0.5726, 0.5993, 0.567, 0.5612, 0.6033, 0.5813, 0.5454, 0.6213, 0.5411, 0.5838, 0.5726, 0.5993, 0.5726, 0.5993, 0.5411, 0.5838, 0.567, 0.5612, 0.5411, 0.5838, 0.5365, 0.5433, 0.567, 0.5612, 0.5454, 0.6213, 0.5091, 0.6076, 0.5411, 0.5838, 0.5091, 0.6076, 0.5017, 0.5685, 0.5411, 0.5838, 0.5411, 0.5838, 0.5017, 0.5685, 0.5365, 0.5433, 0.2831, 0.05424, 0.2592, 0.09535, 0.2355, 0.05525, 0.567, 0.5612, 0.5971, 0.5451, 0.6033, 0.5813, 0.5365, 0.5433, 0.5621, 0.5221, 0.567, 0.5612, 0.567, 0.5612, 0.5621, 0.5221, 0.5971, 0.5451, 0.5621, 0.5221, 0.5979, 0.5003, 0.5971, 0.5451, 0.2355, 0.05525, 0.2199, 0.09832, 0.1998, 0.06261, 0.2199, 0.09832, 0.1859, 0.1085, 0.1998, 0.06261, 0.1998, 0.06261, 0.1859, 0.1085, 0.1543, 0.07209, 0.1859, 0.1085, 0.1515, 0.1215, 0.1543, 0.07209, 0.1263, 0.3051, 0.1648, 0.3139, 0.1436, 0.3423, 0.1149, 0.272, 0.1545, 0.2833, 0.1263, 0.3051, 0.1263, 0.3051, 0.1545, 0.2833, 0.1648, 0.3139, 0.1545, 0.2833, 0.1854, 0.2959, 0.1648, 0.3139, 0.1149, 0.272, 0.1431, 0.253, 0.1545, 0.2833, 0.1431, 0.253, 0.1778, 0.2662, 0.1545, 0.2833, 0.1545, 0.2833, 0.1778, 0.2662, 0.1854, 0.2959, 0.1778, 0.2662, 0.208, 0.2835, 0.1854, 0.2959, 0.1778, 0.2662, 0.202, 0.2537, 0.208, 0.2835, 0.1431, 0.253, 0.1783, 0.2357, 0.1778, 0.2662, 0.1778, 0.2662, 0.1783, 0.2357, 0.202, 0.2537, 0.1783, 0.2357, 0.2054, 0.2215, 0.202, 0.2537, 0.1431, 0.253, 0.144, 0.2137, 0.1783, 0.2357, 0.144, 0.2137, 0.185, 0.2023, 0.1783, 0.2357, 0.1783, 0.2357, 0.185, 0.2023, 0.2054, 0.2215, 0.185, 0.2023, 0.2114, 0.1929, 0.2054, 0.2215, 0.202, 0.2537, 0.2285, 0.2704, 0.208, 0.2835, 0.2054, 0.2215, 0.2305, 0.2438, 0.202, 0.2537, 0.202, 0.2537, 0.2305, 0.2438, 0.2285, 0.2704, 0.2305, 0.2438, 0.2482, 0.2585, 0.2285, 0.2704, 0.2054, 0.2215, 0.2319, 0.212, 0.2305, 0.2438, 0.2319, 0.212, 0.2521, 0.2314, 0.2305, 0.2438, 0.2305, 0.2438, 0.2521, 0.2314, 0.2482, 0.2585, 0.2521, 0.2314, 0.2659, 0.248, 0.2482, 0.2585, 0.7496, 0.5863, 0.7849, 0.5832, 0.7639, 0.6114, 0.7343, 0.5625, 0.7697, 0.5587, 0.7496, 0.5863, 0.7496, 0.5863, 0.7697, 0.5587, 0.7849, 0.5832, 0.7697, 0.5587, 0.8042, 0.5595, 0.7849, 0.5832, 0.7343, 0.5625, 0.7514, 0.5316, 0.7697, 0.5587, 0.7514, 0.5316, 0.788, 0.5302, 0.7697, 0.5587, 0.7697, 0.5587, 0.788, 0.5302, 0.8042, 0.5595, 0.788, 0.5302, 0.8244, 0.5337, 0.8042, 0.5595, 0.788, 0.5302, 0.8112, 0.4977, 0.8244, 0.5337, 0.7514, 0.5316, 0.771, 0.4971, 0.788, 0.5302, 0.788, 0.5302, 0.771, 0.4971, 0.8112, 0.4977, 0.771, 0.4971, 0.7906, 0.4579, 0.8112, 0.4977, 0.7514, 0.5316, 0.7304, 0.503, 0.771, 0.4971, 0.7304, 0.503, 0.7485, 0.4541, 0.771, 0.4971, 0.771, 0.4971, 0.7485, 0.4541, 0.7906, 0.4579, 0.07885, 0.2187, 0.1109, 0.2359, 0.07885, 0.2655, 0.8112, 0.4977, 0.8437, 0.5043, 0.8244, 0.5337, 0.7906, 0.4579, 0.8294, 0.4625, 0.8112, 0.4977, 0.8112, 0.4977, 0.8294, 0.4625, 0.8437, 0.5043, 0.8294, 0.4625, 0.8679, 0.4736, 0.8437, 0.5043, 0.07885, 0.2655, 0.1149, 0.272, 0.08726, 0.308, 0.1149, 0.272, 0.1263, 0.3051, 0.08726, 0.308, 0.08726, 0.308, 0.1263, 0.3051, 0.1049, 0.3495, 0.1263, 0.3051, 0.1436, 0.3423, 0.1049, 0.3495, 0.6059, 0.6379, 0.6343, 0.6532, 0.6105, 0.6652, 0.6048, 0.6093, 0.632, 0.6271, 0.6059, 0.6379, 0.6059, 0.6379, 0.632, 0.6271, 0.6343, 0.6532, 0.632, 0.6271, 0.658, 0.6428, 0.6343, 0.6532, 0.6048, 0.6093, 0.6319, 0.5979, 0.632, 0.6271, 0.6319, 0.5979, 0.6604, 0.6175, 0.632, 0.6271, 0.632, 0.6271, 0.6604, 0.6175, 0.658, 0.6428, 0.6604, 0.6175, 0.6861, 0.6345, 0.658, 0.6428, 0.6604, 0.6175, 0.6923, 0.606, 0.6861, 0.6345, 0.6319, 0.5979, 0.6651, 0.5854, 0.6604, 0.6175, 0.6604, 0.6175, 0.6651, 0.5854, 0.6923, 0.606, 0.6651, 0.5854, 0.7008, 0.5727, 0.6923, 0.606, 0.6319, 0.5979, 0.64, 0.5638, 0.6651, 0.5854, 0.64, 0.5638, 0.6764, 0.5479, 0.6651, 0.5854, 0.6651, 0.5854, 0.6764, 0.5479, 0.7008, 0.5727, 0.6764, 0.5479, 0.7107, 0.5394, 0.7008, 0.5727, 0.6923, 0.606, 0.7106, 0.6262, 0.6861, 0.6345, 0.7008, 0.5727, 0.7201, 0.5953, 0.6923, 0.606, 0.6923, 0.606, 0.7201, 0.5953, 0.7106, 0.6262, 0.7201, 0.5953, 0.7376, 0.6176, 0.7106, 0.6262, 0.7008, 0.5727, 0.7343, 0.5625, 0.7201, 0.5953, 0.7343, 0.5625, 0.7496, 0.5863, 0.7201, 0.5953, 0.7201, 0.5953, 0.7496, 0.5863, 0.7376, 0.6176, 0.7496, 0.5863, 0.7639, 0.6114, 0.7376, 0.6176, 0.5289, 0.183, 0.5857, 0.1774, 0.5594, 0.2201, 0.4969, 0.1557, 0.5474, 0.1421, 0.5289, 0.183, 0.5289, 0.183, 0.5474, 0.1421, 0.5857, 0.1774, 0.5187, 0.7828, 0.5621, 0.775, 0.5486, 0.8176, 0.4969, 0.1557, 0.5049, 0.1155, 0.5474, 0.1421, 0.4876, 0.7511, 0.5383, 0.751, 0.5187, 0.7828, 0.5187, 0.7828, 0.5383, 0.751, 0.5621, 0.775, 0.5383, 0.751, 0.5699, 0.7505, 0.5621, 0.775, 0.5383, 0.751, 0.5515, 0.7205, 0.5699, 0.7505, 0.4876, 0.7511, 0.5116, 0.7152, 0.5383, 0.751, 0.5383, 0.751, 0.5116, 0.7152, 0.5515, 0.7205, 0.5116, 0.7152, 0.5324, 0.6861, 0.5515, 0.7205, 0.4876, 0.7511, 0.4673, 0.7079, 0.5116, 0.7152, 0.4673, 0.7079, 0.4947, 0.6771, 0.5116, 0.7152, 0.5116, 0.7152, 0.4947, 0.6771, 0.5324, 0.6861, 0.4947, 0.6771, 0.52, 0.6459, 0.5324, 0.6861, 0.5515, 0.7205, 0.587, 0.7175, 0.5699, 0.7505, 0.5324, 0.6861, 0.565, 0.6895, 0.5515, 0.7205, 0.5515, 0.7205, 0.565, 0.6895, 0.587, 0.7175, 0.565, 0.6895, 0.5943, 0.6933, 0.587, 0.7175, 0.5324, 0.6861, 0.5517, 0.6535, 0.565, 0.6895, 0.5517, 0.6535, 0.5819, 0.6588, 0.565, 0.6895, 0.565, 0.6895, 0.5819, 0.6588, 0.5943, 0.6933, 0.5819, 0.6588, 0.6105, 0.6652, 0.5943, 0.6933, 0.3656, 0.2659, 0.3854, 0.2528, 0.3858, 0.274, 0.3478, 0.2602, 0.366, 0.2442, 0.3656, 0.2659, 0.3656, 0.2659, 0.366, 0.2442, 0.3854, 0.2528, 0.366, 0.2442, 0.3828, 0.2293, 0.3854, 0.2528, 0.3478, 0.2602, 0.3447, 0.2391, 0.366, 0.2442, 0.3447, 0.2391, 0.3653, 0.2234, 0.366, 0.2442, 0.366, 0.2442, 0.3653, 0.2234, 0.3828, 0.2293, 0.3653, 0.2234, 0.3809, 0.2094, 0.3828, 0.2293, 0.3653, 0.2234, 0.3606, 0.1983, 0.3809, 0.2094, 0.3447, 0.2391, 0.3446, 0.2161, 0.3653, 0.2234, 0.3653, 0.2234, 0.3446, 0.2161, 0.3606, 0.1983, 0.3446, 0.2161, 0.3375, 0.19, 0.3606, 0.1983, 0.3447, 0.2391, 0.322, 0.2355, 0.3446, 0.2161, 0.322, 0.2355, 0.3165, 0.2128, 0.3446, 0.2161, 0.3446, 0.2161, 0.3165, 0.2128, 0.3375, 0.19, 0.3165, 0.2128, 0.3054, 0.1865, 0.3375, 0.19, 0.3606, 0.1983, 0.3778, 0.1846, 0.3809, 0.2094, 0.3375, 0.19, 0.3518, 0.1732, 0.3606, 0.1983, 0.3606, 0.1983, 0.3518, 0.1732, 0.3778, 0.1846, 0.3518, 0.1732, 0.3702, 0.1552, 0.3778, 0.1846, 0.3375, 0.19, 0.3224, 0.1679, 0.3518, 0.1732, 0.3224, 0.1679, 0.3403, 0.146, 0.3518, 0.1732, 0.3518, 0.1732, 0.3403, 0.146, 0.3702, 0.1552, 0.3403, 0.146, 0.3618, 0.1234, 0.3702, 0.1552, 0.2766, 0.3661, 0.2905, 0.3429, 0.3004, 0.3657, 0.2526, 0.3632, 0.2688, 0.3425, 0.2766, 0.3661, 0.2766, 0.3661, 0.2688, 0.3425, 0.2905, 0.3429, 0.2688, 0.3425, 0.2846, 0.3243, 0.2905, 0.3429, 0.2526, 0.3632, 0.2469, 0.3404, 0.2688, 0.3425, 0.2469, 0.3404, 0.2647, 0.3211, 0.2688, 0.3425, 0.2688, 0.3425, 0.2647, 0.3211, 0.2846, 0.3243, 0.2647, 0.3211, 0.2819, 0.3045, 0.2846, 0.3243, 0.2647, 0.3211, 0.2599, 0.2989, 0.2819, 0.3045, 0.2469, 0.3404, 0.2398, 0.3142, 0.2647, 0.3211, 0.2647, 0.3211, 0.2398, 0.3142, 0.2599, 0.2989, 0.2398, 0.3142, 0.2333, 0.2905, 0.2599, 0.2989, 0.2469, 0.3404, 0.2183, 0.3319, 0.2398, 0.3142, 0.2183, 0.3319, 0.2111, 0.308, 0.2398, 0.3142, 0.2398, 0.3142, 0.2111, 0.308, 0.2333, 0.2905, 0.2111, 0.308, 0.208, 0.2835, 0.2333, 0.2905, 0.2599, 0.2989, 0.2756, 0.2883, 0.2819, 0.3045, 0.2333, 0.2905, 0.253, 0.2801, 0.2599, 0.2989, 0.2599, 0.2989, 0.253, 0.2801, 0.2756, 0.2883, 0.253, 0.2801, 0.271, 0.2722, 0.2756, 0.2883, 0.2333, 0.2905, 0.2285, 0.2704, 0.253, 0.2801, 0.2285, 0.2704, 0.2482, 0.2585, 0.253, 0.2801, 0.253, 0.2801, 0.2482, 0.2585, 0.271, 0.2722, 0.2482, 0.2585, 0.2659, 0.248, 0.271, 0.2722, 0.2202, 0.5628, 0.2164, 0.5152, 0.2607, 0.5424, 0.867, 0.6692, 0.9198, 0.6459, 0.9169, 0.6919, 0.2202, 0.5628, 0.1752, 0.5379, 0.2164, 0.5152, 0.1752, 0.5379, 0.1864, 0.4885, 0.2164, 0.5152, 0.867, 0.6692, 0.8826, 0.6281, 0.9198, 0.6459, 0.8826, 0.6281, 0.9305, 0.5958, 0.9198, 0.6459, 0.1752, 0.5379, 0.1326, 0.4995, 0.1864, 0.4885, 0.1326, 0.4995, 0.169, 0.4526, 0.1864, 0.4885, 0.1326, 0.4995, 0.1079, 0.4486, 0.169, 0.4526, 0.8826, 0.6281, 0.8853, 0.5738, 0.9305, 0.5958, 0.9305, 0.5958, 0.8853, 0.5738, 0.9178, 0.547, 0.8853, 0.5738, 0.8674, 0.5359, 0.9178, 0.547, 0.8826, 0.6281, 0.8386, 0.6048, 0.8853, 0.5738, 0.8386, 0.6048, 0.8359, 0.568, 0.8853, 0.5738, 0.8853, 0.5738, 0.8359, 0.568, 0.8674, 0.5359, 0.8359, 0.568, 0.8244, 0.5337, 0.8674, 0.5359, 0.1079, 0.4486, 0.153, 0.4185, 0.169, 0.4526, 0.8674, 0.5359, 0.8925, 0.5066, 0.9178, 0.547, 0.1079, 0.4486, 0.1101, 0.3951, 0.153, 0.4185, 0.1101, 0.3951, 0.1464, 0.377, 0.153, 0.4185, 0.8674, 0.5359, 0.8437, 0.5043, 0.8925, 0.5066, 0.8437, 0.5043, 0.8679, 0.4736, 0.8925, 0.5066, 0.1101, 0.3951, 0.1049, 0.3495, 0.1464, 0.377, 0.1049, 0.3495, 0.1436, 0.3423, 0.1464, 0.377, 0.7171, 0.7586, 0.7476, 0.7467, 0.7382, 0.7748, 0.692, 0.7374, 0.7232, 0.7266, 0.7171, 0.7586, 0.7171, 0.7586, 0.7232, 0.7266, 0.7476, 0.7467, 0.7232, 0.7266, 0.7516, 0.7179, 0.7476, 0.7467, 0.692, 0.7374, 0.6972, 0.7082, 0.7232, 0.7266, 0.6972, 0.7082, 0.7273, 0.6991, 0.7232, 0.7266, 0.7232, 0.7266, 0.7273, 0.6991, 0.7516, 0.7179, 0.7273, 0.6991, 0.7541, 0.6897, 0.7516, 0.7179, 0.7273, 0.6991, 0.7317, 0.6745, 0.7541, 0.6897, 0.6972, 0.7082, 0.6989, 0.6814, 0.7273, 0.6991, 0.7273, 0.6991, 0.6989, 0.6814, 0.7317, 0.6745, 0.6989, 0.6814, 0.7052, 0.6524, 0.7317, 0.6745, 0.6972, 0.7082, 0.6707, 0.6877, 0.6989, 0.6814, 0.6707, 0.6877, 0.678, 0.6607, 0.6989, 0.6814, 0.6989, 0.6814, 0.678, 0.6607, 0.7052, 0.6524, 0.678, 0.6607, 0.6861, 0.6345, 0.7052, 0.6524, 0.7317, 0.6745, 0.7598, 0.666, 0.7541, 0.6897, 0.7052, 0.6524, 0.732, 0.6388, 0.7317, 0.6745, 0.7317, 0.6745, 0.732, 0.6388, 0.7598, 0.666, 0.732, 0.6388, 0.7644, 0.6317, 0.7598, 0.666, 0.7052, 0.6524, 0.7106, 0.6262, 0.732, 0.6388, 0.7106, 0.6262, 0.7376, 0.6176, 0.732, 0.6388, 0.732, 0.6388, 0.7376, 0.6176, 0.7644, 0.6317, 0.7376, 0.6176, 0.7639, 0.6114, 0.7644, 0.6317, 0.3854, 0.2528, 0.4086, 0.2672, 0.3858, 0.274, 0.3828, 0.2293, 0.4071, 0.2418, 0.3854, 0.2528, 0.3854, 0.2528, 0.4071, 0.2418, 0.4086, 0.2672, 0.4071, 0.2418, 0.4314, 0.2605, 0.4086, 0.2672, 0.3828, 0.2293, 0.4058, 0.2172, 0.4071, 0.2418, 0.4058, 0.2172, 0.4306, 0.2328, 0.4071, 0.2418, 0.4071, 0.2418, 0.4306, 0.2328, 0.4314, 0.2605, 0.4306, 0.2328, 0.4562, 0.2554, 0.4314, 0.2605, 0.4306, 0.2328, 0.4632, 0.2218, 0.4562, 0.2554, 0.4058, 0.2172, 0.4319, 0.2008, 0.4306, 0.2328, 0.4306, 0.2328, 0.4319, 0.2008, 0.4632, 0.2218, 0.4319, 0.2008, 0.463, 0.1834, 0.4632, 0.2218, 0.4058, 0.2172, 0.4023, 0.1892, 0.4319, 0.2008, 0.4023, 0.1892, 0.43, 0.1672, 0.4319, 0.2008, 0.4319, 0.2008, 0.43, 0.1672, 0.463, 0.1834, 0.43, 0.1672, 0.4649, 0.1418, 0.463, 0.1834, 0.4632, 0.2218, 0.4849, 0.2484, 0.4562, 0.2554, 0.463, 0.1834, 0.4909, 0.2082, 0.4632, 0.2218, 0.4632, 0.2218, 0.4909, 0.2082, 0.4849, 0.2484, 0.4909, 0.2082, 0.5143, 0.2354, 0.4849, 0.2484, 0.463, 0.1834, 0.4969, 0.1557, 0.4909, 0.2082, 0.4969, 0.1557, 0.5289, 0.183, 0.4909, 0.2082, 0.4909, 0.2082, 0.5289, 0.183, 0.5143, 0.2354, 0.5289, 0.183, 0.5594, 0.2201, 0.5143, 0.2354, 0.2905, 0.3429, 0.3155, 0.3513, 0.3004, 0.3657, 0.2846, 0.3243, 0.3064, 0.3301, 0.2905, 0.3429, 0.2905, 0.3429, 0.3064, 0.3301, 0.3155, 0.3513, 0.3064, 0.3301, 0.3298, 0.3373, 0.3155, 0.3513, 0.2846, 0.3243, 0.3005, 0.3098, 0.3064, 0.3301, 0.3005, 0.3098, 0.3228, 0.3162, 0.3064, 0.3301, 0.3064, 0.3301, 0.3228, 0.3162, 0.3298, 0.3373, 0.3228, 0.3162, 0.3484, 0.3228, 0.3298, 0.3373, 0.3228, 0.3162, 0.3369, 0.2985, 0.3484, 0.3228, 0.3005, 0.3098, 0.3162, 0.2952, 0.3228, 0.3162, 0.3228, 0.3162, 0.3162, 0.2952, 0.3369, 0.2985, 0.3162, 0.2952, 0.3318, 0.2789, 0.3369, 0.2985, 0.3005, 0.3098, 0.2948, 0.292, 0.3162, 0.2952, 0.2948, 0.292, 0.3096, 0.2735, 0.3162, 0.2952, 0.3162, 0.2952, 0.3096, 0.2735, 0.3318, 0.2789, 0.3096, 0.2735, 0.3264, 0.256, 0.3318, 0.2789, 0.3369, 0.2985, 0.3636, 0.3093, 0.3484, 0.3228, 0.3318, 0.2789, 0.3517, 0.2825, 0.3369, 0.2985, 0.3369, 0.2985, 0.3517, 0.2825, 0.3636, 0.3093, 0.3517, 0.2825, 0.3749, 0.2959, 0.3636, 0.3093, 0.3318, 0.2789, 0.3478, 0.2602, 0.3517, 0.2825, 0.3478, 0.2602, 0.3656, 0.2659, 0.3517, 0.2825, 0.3517, 0.2825, 0.3656, 0.2659, 0.3749, 0.2959, 0.3656, 0.2659, 0.3858, 0.274, 0.3749, 0.2959, 0.2164, 0.5152, 0.2611, 0.5048, 0.2607, 0.5424, 0.1864, 0.4885, 0.2249, 0.4813, 0.2164, 0.5152, 0.2164, 0.5152, 0.2249, 0.4813, 0.2611, 0.5048, 0.2249, 0.4813, 0.2733, 0.4706, 0.2611, 0.5048, 0.1864, 0.4885, 0.2018, 0.4544, 0.2249, 0.4813, 0.2018, 0.4544, 0.2435, 0.4495, 0.2249, 0.4813, 0.2249, 0.4813, 0.2435, 0.4495, 0.2733, 0.4706, 0.2435, 0.4495, 0.2808, 0.4396, 0.2733, 0.4706, 0.2435, 0.4495, 0.2563, 0.4129, 0.2808, 0.4396, 0.2018, 0.4544, 0.2199, 0.4192, 0.2435, 0.4495, 0.2435, 0.4495, 0.2199, 0.4192, 0.2563, 0.4129, 0.2199, 0.4192, 0.236, 0.3868, 0.2563, 0.4129, 0.2018, 0.4544, 0.1837, 0.4208, 0.2199, 0.4192, 0.1837, 0.4208, 0.2063, 0.3855, 0.2199, 0.4192, 0.2199, 0.4192, 0.2063, 0.3855, 0.236, 0.3868, 0.2063, 0.3855, 0.2267, 0.3625, 0.236, 0.3868, 0.2563, 0.4129, 0.2887, 0.4107, 0.2808, 0.4396, 0.236, 0.3868, 0.2699, 0.3877, 0.2563, 0.4129, 0.2563, 0.4129, 0.2699, 0.3877, 0.2887, 0.4107, 0.2699, 0.3877, 0.2957, 0.3888, 0.2887, 0.4107, 0.236, 0.3868, 0.2526, 0.3632, 0.2699, 0.3877, 0.2526, 0.3632, 0.2766, 0.3661, 0.2699, 0.3877, 0.2699, 0.3877, 0.2766, 0.3661, 0.2957, 0.3888, 0.2766, 0.3661, 0.3004, 0.3657, 0.2957, 0.3888, 0.7476, 0.7467, 0.7653, 0.7733, 0.7382, 0.7748, 0.7516, 0.7179, 0.7728, 0.7437, 0.7476, 0.7467, 0.7476, 0.7467, 0.7728, 0.7437, 0.7653, 0.7733, 0.7728, 0.7437, 0.7956, 0.7698, 0.7653, 0.7733, 0.7516, 0.7179, 0.7763, 0.7148, 0.7728, 0.7437, 0.7763, 0.7148, 0.8009, 0.7397, 0.7728, 0.7437, 0.7728, 0.7437, 0.8009, 0.7397, 0.7956, 0.7698, 0.8009, 0.7397, 0.8268, 0.7639, 0.7956, 0.7698, 0.8009, 0.7397, 0.8381, 0.7334, 0.8268, 0.7639, 0.7763, 0.7148, 0.8062, 0.7014, 0.8009, 0.7397, 0.8009, 0.7397, 0.8062, 0.7014, 0.8381, 0.7334, 0.8062, 0.7014, 0.8442, 0.6871, 0.8381, 0.7334, 0.7763, 0.7148, 0.7808, 0.6774, 0.8062, 0.7014, 0.7808, 0.6774, 0.8128, 0.6614, 0.8062, 0.7014, 0.8062, 0.7014, 0.8128, 0.6614, 0.8442, 0.6871, 0.8128, 0.6614, 0.843, 0.6532, 0.8442, 0.6871, 0.8381, 0.7334, 0.8665, 0.7591, 0.8268, 0.7639, 0.8442, 0.6871, 0.8742, 0.7172, 0.8381, 0.7334, 0.8381, 0.7334, 0.8742, 0.7172, 0.8665, 0.7591, 0.8742, 0.7172, 0.9132, 0.7488, 0.8665, 0.7591, 0.8442, 0.6871, 0.867, 0.6692, 0.8742, 0.7172, 0.867, 0.6692, 0.9169, 0.6919, 0.8742, 0.7172, 0.8742, 0.7172, 0.9169, 0.6919, 0.9132, 0.7488, 0.2202, 0.5628, 0.2607, 0.5424, 0.2802, 0.5781, 0.5857, 0.1774, 0.6001, 0.2396, 0.5594, 0.2201, 0.5621, 0.775, 0.5895, 0.8031, 0.5486, 0.8176, 0.5486, 0.8176, 0.5895, 0.8031, 0.5941, 0.8504, 0.5895, 0.8031, 0.6277, 0.8354, 0.5941, 0.8504, 0.5621, 0.775, 0.5949, 0.7731, 0.5895, 0.8031, 0.5949, 0.7731, 0.6209, 0.7968, 0.5895, 0.8031, 0.5895, 0.8031, 0.6209, 0.7968, 0.6277, 0.8354, 0.6209, 0.7968, 0.6592, 0.823, 0.6277, 0.8354, 0.6209, 0.7968, 0.66, 0.7926, 0.6592, 0.823, 0.5949, 0.7731, 0.6293, 0.7612, 0.6209, 0.7968, 0.6209, 0.7968, 0.6293, 0.7612, 0.66, 0.7926, 0.6293, 0.7612, 0.6716, 0.7458, 0.66, 0.7926, 0.5949, 0.7731, 0.6037, 0.735, 0.6293, 0.7612, 0.6037, 0.735, 0.64, 0.729, 0.6293, 0.7612, 0.6293, 0.7612, 0.64, 0.729, 0.6716, 0.7458, 0.64, 0.729, 0.675, 0.7208, 0.6716, 0.7458, 0.66, 0.7926, 0.6826, 0.8103, 0.6592, 0.823, 0.6716, 0.7458, 0.6919, 0.7734, 0.66, 0.7926, 0.66, 0.7926, 0.6919, 0.7734, 0.6826, 0.8103, 0.6919, 0.7734, 0.7133, 0.793, 0.6826, 0.8103, 0.6716, 0.7458, 0.692, 0.7374, 0.6919, 0.7734, 0.692, 0.7374, 0.7171, 0.7586, 0.6919, 0.7734, 0.6919, 0.7734, 0.7171, 0.7586, 0.7133, 0.793, 0.7171, 0.7586, 0.7382, 0.7748, 0.7133, 0.793, 0.4385, 0.3858, 0.4726, 0.3948, 0.4465, 0.4141, 0.4305, 0.3597, 0.4603, 0.3682, 0.4385, 0.3858, 0.4385, 0.3858, 0.4603, 0.3682, 0.4726, 0.3948, 0.4603, 0.3682, 0.4966, 0.3704, 0.4726, 0.3948, 0.4305, 0.3597, 0.4486, 0.3414, 0.4603, 0.3682, 0.4486, 0.3414, 0.4806, 0.3456, 0.4603, 0.3682, 0.4603, 0.3682, 0.4806, 0.3456, 0.4966, 0.3704, 0.4806, 0.3456, 0.5169, 0.3456, 0.4966, 0.3704, 0.4806, 0.3456, 0.4957, 0.314, 0.5169, 0.3456, 0.4486, 0.3414, 0.4646, 0.315, 0.4806, 0.3456, 0.4806, 0.3456, 0.4646, 0.315, 0.4957, 0.314, 0.4646, 0.315, 0.4795, 0.2789, 0.4957, 0.314, 0.4486, 0.3414, 0.4344, 0.3163, 0.4646, 0.315, 0.4344, 0.3163, 0.4477, 0.2862, 0.4646, 0.315, 0.4646, 0.315, 0.4477, 0.2862, 0.4795, 0.2789, 0.4477, 0.2862, 0.4562, 0.2554, 0.4795, 0.2789, 0.4957, 0.314, 0.5362, 0.3089, 0.5169, 0.3456, 0.4795, 0.2789, 0.5107, 0.2722, 0.4957, 0.314, 0.4957, 0.314, 0.5107, 0.2722, 0.5362, 0.3089, 0.5107, 0.2722, 0.5512, 0.2672, 0.5362, 0.3089, 0.4795, 0.2789, 0.4849, 0.2484, 0.5107, 0.2722, 0.4849, 0.2484, 0.5143, 0.2354, 0.5107, 0.2722, 0.5107, 0.2722, 0.5143, 0.2354, 0.5512, 0.2672, 0.5143, 0.2354, 0.5594, 0.2201, 0.5512, 0.2672, 0.4172, 0.4077, 0.4385, 0.3858, 0.4465, 0.4141, 0.3926, 0.4044, 0.4127, 0.3831, 0.4172, 0.4077, 0.4172, 0.4077, 0.4127, 0.3831, 0.4385, 0.3858, 0.4127, 0.3831, 0.4305, 0.3597, 0.4385, 0.3858, 0.3926, 0.4044, 0.3864, 0.3786, 0.4127, 0.3831, 0.3864, 0.3786, 0.4037, 0.3553, 0.4127, 0.3831, 0.4127, 0.3831, 0.4037, 0.3553, 0.4305, 0.3597, 0.4037, 0.3553, 0.4171, 0.3367, 0.4305, 0.3597, 0.4037, 0.3553, 0.3942, 0.3326, 0.4171, 0.3367, 0.3864, 0.3786, 0.3805, 0.3496, 0.4037, 0.3553, 0.4037, 0.3553, 0.3805, 0.3496, 0.3942, 0.3326, 0.3805, 0.3496, 0.3728, 0.328, 0.3942, 0.3326, 0.3864, 0.3786, 0.3628, 0.3711, 0.3805, 0.3496, 0.3628, 0.3711, 0.3552, 0.3452, 0.3805, 0.3496, 0.3805, 0.3496, 0.3552, 0.3452, 0.3728, 0.328, 0.3552, 0.3452, 0.3484, 0.3228, 0.3728, 0.328, 0.3942, 0.3326, 0.4081, 0.3179, 0.4171, 0.3367, 0.3728, 0.328, 0.3855, 0.3144, 0.3942, 0.3326, 0.3942, 0.3326, 0.3855, 0.3144, 0.4081, 0.3179, 0.3855, 0.3144, 0.3976, 0.297, 0.4081, 0.3179, 0.3728, 0.328, 0.3636, 0.3093, 0.3855, 0.3144, 0.3636, 0.3093, 0.3749, 0.2959, 0.3855, 0.3144, 0.3855, 0.3144, 0.3749, 0.2959, 0.3976, 0.297, 0.3749, 0.2959, 0.3858, 0.274, 0.3976, 0.297, 0.4318, 0.4443, 0.4172, 0.4077, 0.4465, 0.4141, 0.4101, 0.4696, 0.3998, 0.4326, 0.4318, 0.4443, 0.4318, 0.4443, 0.3998, 0.4326, 0.4172, 0.4077, 0.3998, 0.4326, 0.3926, 0.4044, 0.4172, 0.4077, 0.4101, 0.4696, 0.3791, 0.4554, 0.3998, 0.4326, 0.3791, 0.4554, 0.3749, 0.425, 0.3998, 0.4326, 0.3998, 0.4326, 0.3749, 0.425, 0.3926, 0.4044, 0.3749, 0.425, 0.3681, 0.3974, 0.3926, 0.4044, 0.3749, 0.425, 0.3459, 0.412, 0.3681, 0.3974, 0.3791, 0.4554, 0.3523, 0.4422, 0.3749, 0.425, 0.3749, 0.425, 0.3523, 0.4422, 0.3459, 0.412, 0.3523, 0.4422, 0.3104, 0.4268, 0.3459, 0.412, 0.3791, 0.4554, 0.3428, 0.4821, 0.3523, 0.4422, 0.3428, 0.4821, 0.3057, 0.4615, 0.3523, 0.4422, 0.3523, 0.4422, 0.3057, 0.4615, 0.3104, 0.4268, 0.3057, 0.4615, 0.2808, 0.4396, 0.3104, 0.4268, 0.3459, 0.412, 0.3434, 0.388, 0.3681, 0.3974, 0.3104, 0.4268, 0.3171, 0.4011, 0.3459, 0.412, 0.3459, 0.412, 0.3171, 0.4011, 0.3434, 0.388, 0.3171, 0.4011, 0.3206, 0.3776, 0.3434, 0.388, 0.3104, 0.4268, 0.2887, 0.4107, 0.3171, 0.4011, 0.2887, 0.4107, 0.2957, 0.3888, 0.3171, 0.4011, 0.3171, 0.4011, 0.2957, 0.3888, 0.3206, 0.3776, 0.2957, 0.3888, 0.3004, 0.3657, 0.3206, 0.3776, 0.4742, 0.4401, 0.4318, 0.4443, 0.4465, 0.4141, 0.7791, 0.8894, 0.8158, 0.904, 0.7847, 0.928, 0.4742, 0.4401, 0.461, 0.4825, 0.4318, 0.4443, 0.461, 0.4825, 0.4101, 0.4696, 0.4318, 0.4443, 0.7791, 0.8894, 0.8042, 0.8684, 0.8158, 0.904, 0.8042, 0.8684, 0.8486, 0.8738, 0.8158, 0.904, 0.461, 0.4825, 0.4243, 0.5166, 0.4101, 0.4696, 0.4243, 0.5166, 0.3796, 0.5004, 0.4101, 0.4696, 0.4243, 0.5166, 0.3848, 0.5419, 0.3796, 0.5004, 0.8042, 0.8684, 0.833, 0.8357, 0.8486, 0.8738, 0.8486, 0.8738, 0.833, 0.8357, 0.8765, 0.8417, 0.833, 0.8357, 0.8601, 0.8008, 0.8765, 0.8417, 0.8042, 0.8684, 0.7891, 0.8305, 0.833, 0.8357, 0.7891, 0.8305, 0.8087, 0.7938, 0.833, 0.8357, 0.833, 0.8357, 0.8087, 0.7938, 0.8601, 0.8008, 0.8087, 0.7938, 0.8268, 0.7639, 0.8601, 0.8008, 0.3848, 0.5419, 0.3464, 0.5185, 0.3796, 0.5004, 0.8601, 0.8008, 0.9035, 0.8054, 0.8765, 0.8417, 0.3848, 0.5419, 0.3436, 0.5693, 0.3464, 0.5185, 0.3436, 0.5693, 0.2997, 0.5346, 0.3464, 0.5185, 0.8601, 0.8008, 0.8665, 0.7591, 0.9035, 0.8054, 0.8665, 0.7591, 0.9132, 0.7488, 0.9035, 0.8054, 0.3436, 0.5693, 0.2802, 0.5781, 0.2997, 0.5346, 0.2802, 0.5781, 0.2607, 0.5424, 0.2997, 0.5346, 0.4726, 0.3948, 0.4742, 0.4401, 0.4465, 0.4141, 0.4966, 0.3704, 0.5056, 0.4139, 0.4726, 0.3948, 0.4726, 0.3948, 0.5056, 0.4139, 0.4742, 0.4401, 0.7486, 0.9298, 0.7791, 0.8894, 0.7847, 0.928, 0.4966, 0.3704, 0.5329, 0.3821, 0.5056, 0.4139, 0.7126, 0.9207, 0.74, 0.8866, 0.7486, 0.9298, 0.7486, 0.9298, 0.74, 0.8866, 0.7791, 0.8894, 0.74, 0.8866, 0.7666, 0.8598, 0.7791, 0.8894, 0.74, 0.8866, 0.7321, 0.8544, 0.7666, 0.8598, 0.7126, 0.9207, 0.7016, 0.8797, 0.74, 0.8866, 0.74, 0.8866, 0.7016, 0.8797, 0.7321, 0.8544, 0.7016, 0.8797, 0.6942, 0.8432, 0.7321, 0.8544, 0.7126, 0.9207, 0.6694, 0.9049, 0.7016, 0.8797, 0.6694, 0.9049, 0.6586, 0.8618, 0.7016, 0.8797, 0.7016, 0.8797, 0.6586, 0.8618, 0.6942, 0.8432, 0.6586, 0.8618, 0.6592, 0.823, 0.6942, 0.8432, 0.7321, 0.8544, 0.7534, 0.8319, 0.7666, 0.8598, 0.6942, 0.8432, 0.7193, 0.8268, 0.7321, 0.8544, 0.7321, 0.8544, 0.7193, 0.8268, 0.7534, 0.8319, 0.7193, 0.8268, 0.7457, 0.798, 0.7534, 0.8319, 0.6942, 0.8432, 0.6826, 0.8103, 0.7193, 0.8268, 0.6826, 0.8103, 0.7133, 0.793, 0.7193, 0.8268, 0.7193, 0.8268, 0.7133, 0.793, 0.7457, 0.798, 0.7133, 0.793, 0.7382, 0.7748, 0.7457, 0.798])
me_icosphere_002.materials.append(mat_material_001)
me_icosphere_002.use_remesh_preserve_volume = False
me_icosphere_002.use_remesh_preserve_attributes = False
me_icosphere_002.use_mirror_vertex_groups = False
me_icosphere_002.update()

# ---- objects
ob_icosphere_001 = bpy.data.objects.new('Icosphere.001', me_icosphere_002)

# ---- transforms, parenting, visibility, modifiers, constraints
ob_icosphere_001.location = (0.0, 0.0, 0.0)
ob_icosphere_001.scale = (1.009, 1.009, 1.009)
ob_icosphere_001.lineart.crease_threshold = 0.0
_m = ob_icosphere_001.modifiers.new('Decimate', 'DECIMATE')
_m.ratio = 0.3519
_m.angle_limit = 0.0
_m.use_collapse_triangulate = True

# ---- collection membership
col_collection_1.objects.link(ob_icosphere_001)

# ---- scene / render settings (as saved in the file)
scene.frame_start = 1; scene.frame_end = 250; scene.frame_set(1)
scene.render.engine = 'BLENDER_EEVEE_NEXT'
scene.render.resolution_percentage = 50
scene.render.dither_intensity = 0.0
scene.cycles.use_denoising = False
scene.cycles.samples = 10
scene.cycles.sampling_pattern = 'TABULATED_SOBOL'
scene.cycles.light_sampling_threshold = 0.0
scene.cycles.use_adaptive_sampling = False
scene.cycles.use_light_tree = False
scene.cycles.blur_glossy = 0.0
scene.cycles.pixel_filter_type = 'GAUSSIAN'
scene.cycles.sample_clamp_indirect = 0.0
scene.view_settings.view_transform = 'Standard'
bpy.context.view_layer.update()

# ---- added for rendering (the .blend has no active camera and no usable light): camera, sun
cam_auto = bpy.data.cameras.new('AutoCamera')
cam_auto.lens = 50.0
cam_auto.sensor_width = 36.0
cam_auto.clip_end = 1000.0
ob_auto_camera = bpy.data.objects.new('AutoCamera', cam_auto)
scene.collection.objects.link(ob_auto_camera)
ob_auto_camera.location = (8.03139, -9.58448, 7.2472)
ob_auto_camera.rotation_euler = (1.09748, -7.21219e-08, 0.694738)
scene.camera = ob_auto_camera
light_auto_sun = bpy.data.lights.new('AutoSun', 'SUN')
light_auto_sun.energy = 3.0
light_auto_sun.angle = 0.0523599
ob_auto_sun = bpy.data.objects.new('AutoSun', light_auto_sun)
scene.collection.objects.link(ob_auto_sun)
ob_auto_sun.rotation_euler = (0.872665, 0.174533, 0.523599)
bpy.context.view_layer.update()
